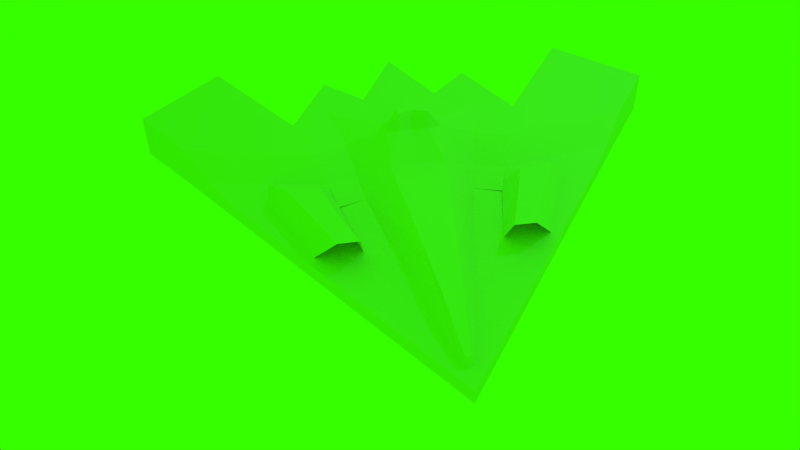 # Source: player1.blend  (saved by Blender 2.66.1; exported with 4.5.12 LTS)
import bpy
from mathutils import Matrix  # noqa: F401  (used for matrix-valued properties, if any)

bpy.ops.wm.read_factory_settings(use_empty=True)
scene = bpy.context.scene
scene.name = 'Scene'

# ---- collections
col_collection_1 = bpy.data.collections.new('Collection 1'); scene.collection.children.link(col_collection_1)

# ---- world
world_world = bpy.data.worlds.new('World'); scene.world = world_world
world_world.color = (0.03683, 1.0, 0.0)
world_world.use_sun_shadow = False
world_world.sun_shadow_jitter_overblur = 0.0
world_world.cycles.sampling_method = 'MANUAL'
world_world.cycles.sample_map_resolution = 256

# ---- cameras
cam_camera = bpy.data.cameras.new('Camera')
cam_camera.clip_end = 100.0
cam_camera.lens = 35.0
cam_camera.sensor_width = 32.0
cam_camera.sensor_height = 18.0
cam_camera.ortho_scale = 7.314
cam_camera.dof.focus_distance = 0.0
cam_camera.dof.aperture_fstop = 128.0

# ---- lights
light_lamp = bpy.data.lights.new('Lamp', 'POINT')
light_lamp.transmission_factor = 0.0
light_lamp.cutoff_distance = 30.0
light_lamp.energy = 100.0
light_lamp.shadow_buffer_clip_start = 1.001
light_lamp.shadow_soft_size = 0.1
light_lamp.shadow_maximum_resolution = 0.006
light_lamp.use_absolute_resolution = True
light_lamp.cycles.use_multiple_importance_sampling = False

# ---- meshes
me_plane = bpy.data.meshes.new('Plane')
me_plane.from_pydata([(-3.0, -1.0, 1.138), (-3.0, 0.0, 1.138), (-5.0, 0.0, 1.138), (-4.0, -2.0, 1.138), (-2.0, -3.0, 1.138), (-5.0, -5.0, 1.138), (-3.0, -7.0, 1.138), (7.0, 0.0, 0.4202), (7.0, 0.0, 0.4202), (-3.0, -1.0, 0.05064), (-3.0, 0.0, 0.05064), (-5.0, 0.0, 0.05064), (-4.0, -2.0, 0.05064), (-2.0, -3.0, 0.05064), (-5.0, -5.0, 0.05064), (-3.0, -7.0, 0.004442), (7.0, 0.0, 0.05064), (-3.0, 0.0, 0.05064), (6.231, 0.0, 0.6765), (4.693, 0.0, 0.9534), (3.154, 0.0, 1.034), (1.616, 0.0, 1.102), (0.07706, 0.0, 1.102), (-1.461, 0.0, 1.526), (0.3333, -4.667, 0.4202), (-1.333, -5.833, 1.138), (0.3333, -4.667, 0.05064), (-1.333, -5.833, 0.05064), (2.101, -1.765, 0.4306), (0.7832, -2.072, 0.442), (-0.6084, -2.536, 1.138), (-2.667, -1.0, 1.138), (-2.333, -2.0, 1.138), (6.271, -0.07228, 0.6765), (6.31, -0.1446, 0.4202), (4.781, -0.2269, 0.9534), (3.292, -0.3815, 1.034), (1.802, -0.5361, 1.102), (0.3124, -0.6908, 1.102), (0.5478, -1.382, 0.4202), (-1.177, -0.8454, 1.526), (-0.8928, -1.691, 1.138), (2.058, -3.059, 0.4202), (0.4833, -3.802, 0.4202), (4.949, 0.0, 0.9151), (5.206, 0.0, 0.8757), (5.462, 0.0, 0.8267), (5.718, 0.0, 0.7834), (5.975, 0.0, 0.7384), (5.029, -0.2011, 0.9151), (5.278, -0.1754, 0.8757), (5.526, -0.1496, 0.8267), (5.774, -0.1238, 0.7834), (6.022, -0.09805, 0.7384), (6.231, -0.0764, 0.6765), (6.312, 0.0, 0.6765), (6.402, 0.0, 0.4202), (-0.6922, 0.0, 2.147), (0.1947, -0.3454, 1.102), (-1.319, -0.4227, 1.526), (-0.5623, -0.384, 2.147), (-1.077, 0.0, 2.034), (-1.248, -0.634, 1.526), (-0.6185, -0.6914, 1.653), (-0.9408, -0.4034, 2.034), (-0.8728, -0.605, 1.639), (-0.5, -5.25, 0.648), (0.08737, -2.304, 0.648), (-0.1725, -1.536, 0.648), (0.7095, -2.513, 1.022), (0.5582, -3.369, 1.022), (-0.3042, -4.268, 0.648), (-0.1084, -3.286, 0.648), (-0.01053, -2.795, 0.648), (-0.4021, -4.759, 0.648), (-0.2063, -3.777, 0.648), (-0.4869, -0.3672, 1.692), (-0.5921, 0.0, 1.666), (2.531, -1.683, 0.4246), (2.958, -2.041, 1.127), (2.542, -2.836, 0.4202), (2.525, -0.957, 0.4202), (1.107, -3.522, 0.4202), (2.961, -2.301, 1.127), (1.023, -3.16, 1.022), (2.076, -2.668, 1.052), (2.097, -2.07, 1.052), (-0.05947, -3.041, 0.648), (2.955, -1.776, 1.127), (0.9721, -2.429, 1.022), (0.4353, -2.188, 0.537), (0.3495, -2.654, 0.7417), (0.176, -3.573, 0.7417)], [(35, 19), (36, 20), (58, 22), (47, 52), (46, 51), (45, 50), (58, 38), (0, 4), (87, 72), (74, 66), (71, 74), (72, 75), (88, 79), (83, 79), (87, 73)], [(2, 1, 0), (0, 31, 4, 3), (6, 4, 5), (49, 44, 19, 20, 21, 37, 36, 35), (41, 32, 4, 30), (11, 9, 10), (13, 9, 12), (17, 9, 13), (0, 1, 10, 9), (2, 0, 9, 11), (0, 3, 12, 9), (3, 4, 13, 12), (5, 4, 13, 14), (1, 2, 11, 10), (88, 78, 28, 86), (25, 27, 26, 24, 66), (40, 31, 32, 41), (22, 38, 37, 21), (25, 30, 4, 6), (85, 83, 88, 86), (55, 18, 33), (60, 76, 77, 57), (64, 60, 57, 61), (60, 64, 65, 63), (64, 59, 62, 65), (76, 63, 38), (66, 24, 43, 71), (91, 90, 67, 73), (67, 68, 41, 30), (90, 91, 69, 89, 29), (91, 73, 75, 92), (1, 31, 40, 23), (65, 62, 40, 63), (76, 60, 63), (61, 23, 59, 64), (86, 28, 29, 89), (56, 34, 39, 24, 8), (42, 85, 84, 82), (80, 83, 85, 42), (82, 84, 70, 43), (84, 85, 86, 89), (25, 66, 67, 30), (91, 92, 70, 69), (16, 8, 24, 26), (39, 68, 67, 29), (70, 92, 75, 71, 43), (70, 84, 89, 69), (13, 15, 14), (27, 15, 13, 16, 26), (25, 6, 15, 27), (6, 5, 14, 15), (16, 13, 17), (7, 8, 16), (1, 31, 0), (1, 0, 9, 17), (77, 76, 38, 22), (1, 23, 61, 57, 77, 22, 21, 20, 19, 44, 45, 46, 47, 48, 18, 55, 56, 8, 16, 17), (48, 47, 46, 45, 44, 49, 50, 51, 52, 53), (33, 34, 56, 55), (54, 33, 18), (48, 53, 54, 18), (41, 68, 39, 38, 63, 40), (50, 49, 35, 36, 37, 38, 39, 34, 33, 54, 53, 52, 51), (29, 43, 92, 91, 90)])
_uv = me_plane.uv_layers.new(name='UVMap')
_uv.uv.foreach_set('vector', [0.1014, 0.959, 0.2107, 0.9515, 0.207, 0.8968, 0.0, 0.0, 0.0, 0.0, 0.2483, 0.5791, 0.2055, 0.5791, 0.0, 0.0, 0.4251, 0.5791, 0.5107, 0.5792, 0.0, 0.0, 0.0, 0.0, 0.0, 0.0, 0.0, 0.0, 0.0, 0.0, 0.0, 0.0, 0.0, 0.0, 0.0, 0.0, 0.2424, 0.8402, 0.2424, 0.8402, 0.2452, 0.7831, 0.0, 0.0, 0.8572, 0.834, 0.9162, 0.8045, 0.9162, 0.834, 0.6348, 0.8833, 0.6144, 0.9612, 0.5717, 0.9334, 0.6218, 0.9964, 0.6144, 0.9612, 0.6348, 0.8833, 0.0, 0.0, 0.0, 0.0, 0.0, 0.0, 0.0, 0.0, 0.1378, 0.5791, 0.2055, 0.5791, 0.2055, 0.5462, 0.1378, 0.5462, 0.2055, 0.5791, 0.2483, 0.5791, 0.2483, 0.5462, 0.2055, 0.5462, 0.2483, 0.5791, 0.316, 0.5791, 0.316, 0.5462, 0.2483, 0.5462, 0.4251, 0.5791, 0.316, 0.5791, 0.316, 0.5462, 0.4251, 0.5462, 0.0, 0.0, 0.0, 0.0, 0.0, 0.0, 0.0, 0.0, 0.4936, 0.7459, 0.5062, 0.7709, 0.4853, 0.7791, 0.4716, 0.7477, 0.5722, 0.5463, 0.0, 0.0, 0.6338, 0.546, 0.0, 0.0, 0.234, 0.6241, 0.3186, 0.9022, 0.2251, 0.8947, 0.2424, 0.8402, 0.3275, 0.8394, 0.0, 0.0, 0.0, 0.0, 0.0, 0.0, 0.0, 0.0, 0.0, 0.0, 0.2452, 0.7831, 0.0, 0.0, 0.5722, 0.5792, 0.4968, 0.7362, 0.0, 0.0, 0.4716, 0.7477, 0.0, 0.0, 0.7734, 0.7582, 0.7682, 0.7626, 0.7674, 0.7566, 0.3701, 0.9287, 0.3701, 0.9287, 0.0, 0.0, 0.0, 0.0, 0.3541, 0.9396, 0.0, 0.0, 0.0, 0.0, 0.0, 0.0, 0.3541, 0.9396, 0.3403, 0.9395, 0.3384, 0.9175, 0.3544, 0.9127, 0.3403, 0.9395, 0.3097, 0.9282, 0.3142, 0.9153, 0.3384, 0.9175, 0.3544, 0.9127, 0.3544, 0.9127, 0.0, 0.0, 0.0, 0.0, 0.0, 0.0, 0.0, 0.0, 0.0, 0.0, 0.3858, 0.7599, 0.3992, 0.7864, 0.3769, 0.7845, 0.3635, 0.7589, 0.0, 0.0, 0.3738, 0.8287, 0.0, 0.0, 0.0, 0.0, 0.3858, 0.7599, 0.3858, 0.7599, 0.4092, 0.7551, 0.4198, 0.789, 0.0, 0.0, 0.3635, 0.7589, 0.0, 0.0, 0.364, 0.7129, 0.0, 0.0, 0.2107, 0.9515, 0.3186, 0.9022, 0.0, 0.0, 0.0, 0.0, 0.3384, 0.9175, 0.3142, 0.9153, 0.3186, 0.9022, 0.3544, 0.9127, 0.3701, 0.9287, 0.3541, 0.9396, 0.3544, 0.9127, 0.0, 0.0, 0.0, 0.0, 0.3403, 0.9395, 0.0, 0.0, 0.4716, 0.7477, 0.4853, 0.7791, 0.4198, 0.789, 0.4221, 0.7542, 0.7658, 0.7343, 0.0, 0.0, 0.0, 0.0, 0.0, 0.0, 0.0, 0.0, 0.4619, 0.6953, 0.4642, 0.727, 0.4122, 0.7221, 0.4105, 0.6882, 0.486, 0.7011, 0.4968, 0.7362, 0.4642, 0.727, 0.4619, 0.6953, 0.4105, 0.6882, 0.4122, 0.7221, 0.3893, 0.7207, 0.375, 0.6873, 0.4642, 0.727, 0.0, 0.0, 0.4221, 0.7542, 0.0, 0.0, 0.234, 0.6241, 0.0, 0.0, 0.0, 0.0, 0.0, 0.0, 0.0, 0.0, 0.3893, 0.7207, 0.0, 0.0, 0.3858, 0.7599, 0.0, 0.0, 0.0, 0.0, 0.6338, 0.546, 0.0, 0.0, 0.0, 0.0, 0.0, 0.0, 0.0, 0.0, 0.0, 0.0, 0.3893, 0.7207, 0.364, 0.7129, 0.3226, 0.6824, 0.0, 0.0, 0.3893, 0.7207, 0.4122, 0.7221, 0.0, 0.0, 0.4092, 0.7551, 0.0, 0.0, 0.6348, 0.8833, 0.6234, 0.8835, 0.6275, 0.8902, 0.5107, 0.5449, 0.6348, 0.8833, 0.9742, 0.9222, 0.0, 0.0, 0.0, 0.0, 0.5722, 0.5792, 0.5107, 0.5792, 0.5107, 0.5449, 0.5722, 0.5463, 0.5107, 0.5792, 0.4251, 0.5791, 0.4251, 0.5462, 0.5107, 0.5449, 0.9742, 0.9222, 0.6348, 0.8833, 0.6218, 0.9964, 0.0, 0.0, 0.0, 0.0, 0.0, 0.0, 0.2107, 0.9515, 0.0, 0.0, 0.0, 0.0, 0.0, 0.0, 0.0, 0.0, 0.0, 0.0, 0.0, 0.0, 0.3701, 0.9287, 0.0, 0.0, 0.0, 0.0, 0.0, 0.0, 0.0, 0.0, 0.0, 0.0, 0.0, 0.0, 0.0, 0.0, 0.0, 0.0, 0.0, 0.0, 0.0, 0.0, 0.0, 0.0, 0.0, 0.0, 0.0, 0.0, 0.0, 0.0, 0.0, 0.0, 0.0, 0.0, 0.0, 0.0, 0.0, 0.0, 0.0, 0.0, 0.0, 0.0, 0.0, 0.0, 0.0, 0.0, 0.0, 0.0, 0.0, 0.0, 0.0, 0.0, 0.0, 0.0, 0.0, 0.0, 0.0, 0.0, 0.0, 0.0, 0.0, 0.0, 0.0, 0.0, 0.0, 0.0, 0.0, 0.0, 0.0, 0.0, 0.7658, 0.7343, 0.0, 0.0, 0.7674, 0.7566, 0.0, 0.0, 0.7682, 0.7626, 0.0, 0.0, 0.0, 0.0, 0.0, 0.0, 0.0, 0.0, 0.0, 0.0, 0.3738, 0.8287, 0.0, 0.0, 0.0, 0.0, 0.3544, 0.9127, 0.3186, 0.9022, 0.3275, 0.8394, 0.0, 0.0, 0.0, 0.0, 0.0, 0.0, 0.0, 0.0, 0.0, 0.0, 0.0, 0.0, 0.0, 0.0, 0.0, 0.0, 0.0, 0.0, 0.0, 0.0, 0.0, 0.0, 0.0, 0.0, 0.0, 0.0, 0.0, 0.0, 0.0, 0.0, 0.0, 0.0, 0.3858, 0.7599, 0.0, 0.0])
me_plane.use_remesh_preserve_volume = False
me_plane.use_remesh_preserve_attributes = False
me_plane.use_mirror_vertex_groups = False
me_plane.update()

# ---- objects
ob_body = bpy.data.objects.new('Body', me_plane)
ob_lamp = bpy.data.objects.new('Lamp', light_lamp)
ob_camera = bpy.data.objects.new('Camera', cam_camera)

# ---- transforms, parenting, visibility, modifiers, constraints
ob_body.location = (0.0, 0.0, 0.0)
ob_body.lineart.crease_threshold = 0.0
_m = ob_body.modifiers.new('Triangulate', 'TRIANGULATE')
_m.quad_method = 'BEAUTY'
_m = ob_body.modifiers.new('Mirror', 'MIRROR')
_m.use_axis = (False, True, False)
_m.use_clip = True
ob_lamp.location = (-0.889, 9.342, 13.59)
ob_lamp.rotation_euler = (0.6503, 0.05522, 1.866)
ob_lamp.lock_rotations_4d = False
ob_lamp.empty_display_type = 'ARROWS'
ob_lamp.color = (0.0, 0.0, 0.0, 0.0)
ob_lamp.lineart.crease_threshold = 0.0
ob_camera.location = (17.83, -3.028, 13.95)
ob_camera.rotation_euler = (0.8783, 0.009413, -4.864)
ob_camera.scale = (1.0, 1.0, 1.0)
ob_camera.lock_rotations_4d = False
ob_camera.empty_display_type = 'ARROWS'
ob_camera.color = (0.0, 0.0, 0.0, 0.0)
ob_camera.display_type = 'WIRE'
ob_camera.lineart.crease_threshold = 0.0

# ---- collection membership
col_collection_1.objects.link(ob_body)
col_collection_1.objects.link(ob_lamp)
col_collection_1.objects.link(ob_camera)

# ---- scene / render settings (as saved in the file)
scene.camera = ob_camera
scene.frame_start = 1; scene.frame_end = 250; scene.frame_set(1)
scene.render.engine = 'BLENDER_EEVEE_NEXT'
scene.render.image_settings.color_mode = 'RGB'
scene.render.image_settings.compression = 90
scene.render.dither_intensity = 0.0
scene.render.bake_margin = 2
scene.cycles.use_denoising = False
scene.cycles.samples = 10
scene.cycles.sampling_pattern = 'TABULATED_SOBOL'
scene.cycles.light_sampling_threshold = 0.0
scene.cycles.use_adaptive_sampling = False
scene.cycles.use_light_tree = False
scene.cycles.blur_glossy = 0.0
scene.cycles.volume_bounces = 1
scene.cycles.pixel_filter_type = 'GAUSSIAN'
scene.cycles.sample_clamp_indirect = 0.0
scene.view_settings.view_transform = 'Standard'
bpy.context.view_layer.update()
